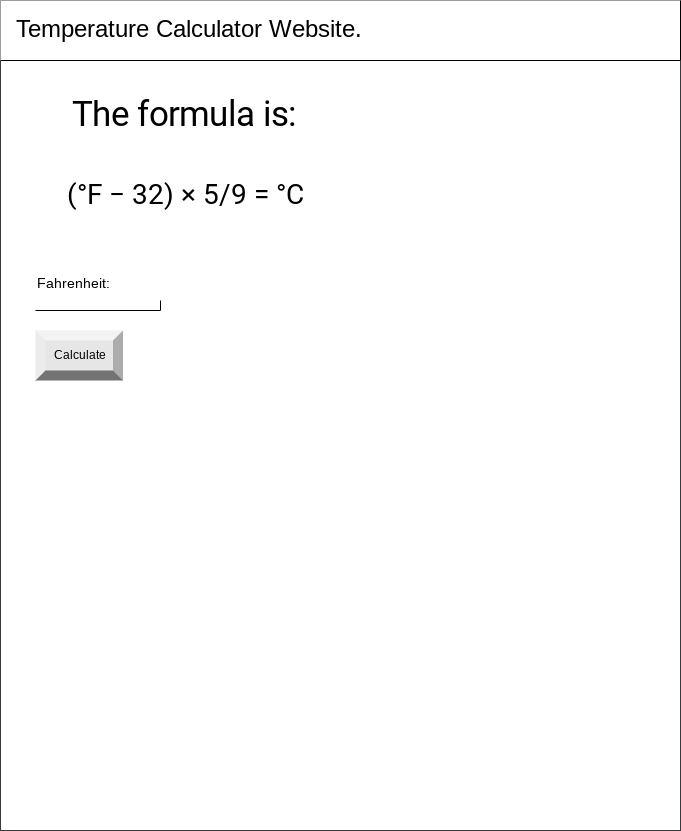

The diagram above was exported from draw.io. Its source (the exported page's mxGraphModel, read from the mxfile embedded in the PNG):
<mxGraphModel dx="594" dy="609" grid="1" gridSize="10" guides="1" tooltips="1" connect="1" arrows="1" fold="1" page="1" pageScale="1" pageWidth="850" pageHeight="1100" math="0" shadow="0">
  <root>
    <mxCell id="0" />
    <mxCell id="1" parent="0" />
    <mxCell id="4" value="" style="verticalLabelPosition=bottom;verticalAlign=top;html=1;shape=mxgraph.basic.rect;fillColor2=none;strokeWidth=1;size=20;indent=5;fillColor=#FFFFFF;strokeColor=#36393d;" parent="1" vertex="1">
      <mxGeometry x="90" y="80" width="680" height="830" as="geometry" />
    </mxCell>
    <mxCell id="5" value="&lt;p style=&quot;line-height: 1.2&quot;&gt;&lt;font style=&quot;font-size: 24px&quot;&gt;&amp;nbsp; Temperature Calculator Website.&lt;/font&gt;&lt;/p&gt;" style="shape=partialRectangle;whiteSpace=wrap;html=1;top=0;left=0;fillColor=#FFFFFF;align=left;fontColor=#000000;strokeColor=#000000;" parent="1" vertex="1">
      <mxGeometry x="90" y="80" width="680" height="60" as="geometry" />
    </mxCell>
    <mxCell id="10" value="&lt;h2 style=&quot;padding: 0px ; font-family: &amp;#34;roboto&amp;#34; , &amp;#34;helvetica&amp;#34; , &amp;#34;arial&amp;#34; , sans-serif ; font-weight: 400 ; font-size: 28px ; line-height: 48px ; margin: 24px 0px 24px 30px ; font-style: normal ; letter-spacing: normal ; text-indent: 0px ; text-transform: none ; word-spacing: 0px&quot;&gt;&lt;font color=&quot;#000000&quot;&gt;(°F − 32) × 5/9 = °C&lt;/font&gt;&lt;/h2&gt;" style="text;whiteSpace=wrap;html=1;fontSize=25;" parent="1" vertex="1">
      <mxGeometry x="125" y="220" width="300" height="110" as="geometry" />
    </mxCell>
    <mxCell id="11" value="&lt;h1 style=&quot;padding: 0px ; font-size: 35px ; line-height: 1.35 ; letter-spacing: -0.02em ; margin: 24px 0px 24px 40px ; font-family: &amp;#34;roboto&amp;#34; , &amp;#34;helvetica&amp;#34; , &amp;#34;arial&amp;#34; , sans-serif ; font-weight: 400 ; font-style: normal ; text-indent: 0px ; text-transform: none ; word-spacing: 0px&quot;&gt;&lt;font color=&quot;#000000&quot;&gt;The formula is:&lt;/font&gt;&lt;/h1&gt;" style="text;whiteSpace=wrap;html=1;fontSize=25;" parent="1" vertex="1">
      <mxGeometry x="120" y="140" width="290" height="110" as="geometry" />
    </mxCell>
    <mxCell id="13" value="&lt;span style=&quot;font-family: &amp;#34;helvetica&amp;#34; , &amp;#34;arial&amp;#34; , sans-serif ; font-size: 14px ; font-style: normal ; font-weight: 400 ; letter-spacing: normal ; text-indent: 0px ; text-transform: none ; word-spacing: 0px ; display: inline ; float: none&quot;&gt;&lt;font color=&quot;#000000&quot;&gt;Fahrenheit:&lt;/font&gt;&lt;/span&gt;" style="text;whiteSpace=wrap;html=1;fontSize=24;" parent="1" vertex="1">
      <mxGeometry x="125" y="340" width="100" height="50" as="geometry" />
    </mxCell>
    <mxCell id="14" value="" style="shape=partialRectangle;whiteSpace=wrap;html=1;top=0;left=0;fillColor=none;fontColor=#000000;strokeColor=#000000;" vertex="1" parent="1">
      <mxGeometry x="125" y="380" width="125" height="10" as="geometry" />
    </mxCell>
    <mxCell id="15" value="Calculate" style="labelPosition=center;verticalLabelPosition=middle;align=center;html=1;shape=mxgraph.basic.shaded_button;dx=10;fillColor=#E6E6E6;strokeColor=none;fontColor=#000000;" vertex="1" parent="1">
      <mxGeometry x="125" y="410" width="87.5" height="50" as="geometry" />
    </mxCell>
  </root>
</mxGraphModel>